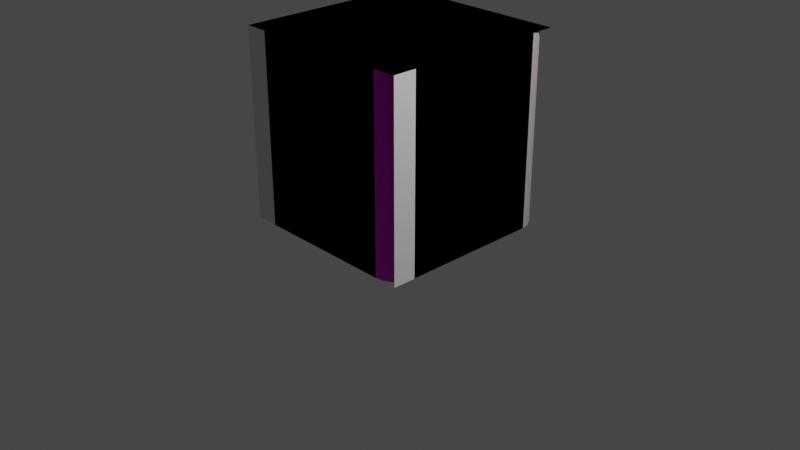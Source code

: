 # Source: GrassTiles.blend  (saved by Blender 3.6.13; exported with 4.5.12 LTS)
import bpy
from mathutils import Matrix  # noqa: F401  (used for matrix-valued properties, if any)

bpy.ops.wm.read_factory_settings(use_empty=True)
scene = bpy.context.scene
scene.name = 'Scene'

# ---- collections
col_collection = bpy.data.collections.new('Collection'); scene.collection.children.link(col_collection)
col_ref = bpy.data.collections.new('REF'); scene.collection.children.link(col_ref)
col_ref.hide_render = True
col_grasstiles = bpy.data.collections.new('GrassTiles'); scene.collection.children.link(col_grasstiles)

# ---- images (referenced by path relative to the original .blend; pixels are not part of the script)
import os
ASSET_DIR = os.environ.get("B2B_ASSET_DIR", "")  # directory of the original .blend (textures are referenced by path, not embedded)
HERE = os.path.dirname(os.path.abspath(__file__))  # packed textures are extracted next to this script under _unpacked/

def load_image(name, relpath, width, height, colorspace="sRGB"):
    """Load a texture the original file referenced (path relative to the .blend, or extracted next to this script)."""
    p = next((c for c in (os.path.join(HERE, relpath), os.path.join(ASSET_DIR, relpath)) if relpath and os.path.exists(c)), "")
    if p:
        img = bpy.data.images.load(p, check_existing=True)
        img.name = name
    else:  # same state as the original file: an image datablock whose file is absent (Cycles renders it pink)
        img = bpy.data.images.new(name, width, height)
        img.source = "FILE"
        img.filepath = "//" + (relpath or name)
    img.colorspace_settings.name = colorspace
    return img
img_grasstiles_png = load_image('GrassTiles.png', 'GrassTiles.png', 1024, 1024, 'sRGB')

# ---- materials (node trees are filled in below, after node groups)
mat_lit = bpy.data.materials.new('Lit')
mat_lit.use_transparent_shadow = False
mat_lit.diffuse_color = (0.5, 0.5, 0.5, 1.0)
mat_lit.roughness = 0.5528
mat_grasstiles = bpy.data.materials.new('GrassTiles')
mat_grasstiles.use_transparent_shadow = False

# ---- node groups
ng_auto_smooth = bpy.data.node_groups.new('Auto Smooth', 'GeometryNodeTree')
_s = ng_auto_smooth.interface.new_socket(name='Geometry', in_out='OUTPUT', socket_type='NodeSocketGeometry')
_s = ng_auto_smooth.interface.new_socket(name='Geometry', in_out='INPUT', socket_type='NodeSocketGeometry')
_s = ng_auto_smooth.interface.new_socket(name='Angle', in_out='INPUT', socket_type='NodeSocketFloat')
_s.subtype = 'ANGLE'
_s.min_value = 0.0
_s.max_value = 3.142
ng_auto_smooth.is_modifier = True
_N = ng_auto_smooth.nodes; _L = ng_auto_smooth.links
n0 = _N.new('NodeGroupOutput'); n0.name = 'Group Output'; n0.location = (480, -100)
n1 = _N.new('NodeGroupInput'); n1.name = 'Group Input'; n1.location = (-420, -300)
n2 = _N.new('NodeGroupInput'); n2.name = 'Group Input.001'; n2.location = (-60, -100)
n3 = _N.new('GeometryNodeSetShadeSmooth'); n3.name = 'Set Shade Smooth'; n3.location = (120, -100)
n3.domain = 'EDGE'
n4 = _N.new('GeometryNodeSetShadeSmooth'); n4.name = 'Set Shade Smooth.001'; n4.location = (300, -100)
n5 = _N.new('GeometryNodeInputMeshEdgeAngle'); n5.name = 'Edge Angle'; n5.location = (-420, -220)
n6 = _N.new('GeometryNodeInputEdgeSmooth'); n6.name = 'Is Edge Smooth'; n6.location = (-60, -160)
n7 = _N.new('GeometryNodeInputShadeSmooth'); n7.name = 'Is Face Smooth'; n7.location = (-240, -340)
n8 = _N.new('FunctionNodeBooleanMath'); n8.name = 'Boolean Math'; n8.location = (-60, -220)
n9 = _N.new('FunctionNodeCompare'); n9.name = 'Compare'; n9.location = (-240, -180)
n9.operation = 'LESS_EQUAL'
_L.new(n5.outputs[0], n9.inputs[0])
_L.new(n4.outputs[0], n0.inputs[0])
_L.new(n1.outputs[1], n9.inputs[1])
_L.new(n9.outputs[0], n8.inputs[0])
_L.new(n7.outputs[0], n8.inputs[1])
_L.new(n2.outputs[0], n3.inputs[0])
_L.new(n6.outputs[0], n3.inputs[1])
_L.new(n3.outputs[0], n4.inputs[0])
_L.new(n8.outputs[0], n3.inputs[2])
n0.is_active_output = True

# ---- material node trees
mat_lit.use_nodes = True; mat_lit.node_tree.nodes.clear()
_N = mat_lit.node_tree.nodes; _L = mat_lit.node_tree.links
n0 = _N.new('ShaderNodeBsdfPrincipled'); n0.name = 'Principled BSDF'; n0.location = (10, 300)
n0.distribution = 'GGX'
n0.subsurface_method = 'RANDOM_WALK_SKIN'
n0.inputs[0].default_value = (0.5, 0.5, 0.5, 1.0)
n0.inputs[2].default_value = 0.5528
n0.inputs[3].default_value = 1.45
n0.inputs[27].default_value = (0.0, 0.0, 0.0, 1.0)
n0.inputs[28].default_value = 1.0
n1 = _N.new('ShaderNodeOutputMaterial'); n1.name = 'Material Output'; n1.location = (300, 300)
n2 = _N.new('ShaderNodeNormalMap'); n2.name = 'Normal Map'; n2.location = (-300, -300)
n2.label = 'Normal/Map'
_L.new(n0.outputs[0], n1.inputs[0])
_L.new(n2.outputs[0], n0.inputs[5])
n1.is_active_output = True
mat_grasstiles.use_nodes = True; mat_grasstiles.node_tree.nodes.clear()
_N = mat_grasstiles.node_tree.nodes; _L = mat_grasstiles.node_tree.links
n0 = _N.new('ShaderNodeBsdfPrincipled'); n0.name = 'Principled BSDF'; n0.location = (10, 300)
n0.distribution = 'GGX'
n0.subsurface_method = 'RANDOM_WALK_SKIN'
n0.inputs[3].default_value = 1.45
n0.inputs[27].default_value = (0.0, 0.0, 0.0, 1.0)
n0.inputs[28].default_value = 1.0
n1 = _N.new('ShaderNodeOutputMaterial'); n1.name = 'Material Output'; n1.location = (300, 300)
n2 = _N.new('ShaderNodeTexImage'); n2.name = 'Image Texture'; n2.location = (-496, 216)
n2.image = img_grasstiles_png
_L.new(n0.outputs[0], n1.inputs[0])
_L.new(n2.outputs[0], n0.inputs[0])
n1.is_active_output = True

# ---- world
world_world = bpy.data.worlds.new('World'); scene.world = world_world
world_world.use_nodes = True; world_world.node_tree.nodes.clear()
_N = world_world.node_tree.nodes; _L = world_world.node_tree.links
n0 = _N.new('ShaderNodeOutputWorld'); n0.name = 'World Output'; n0.location = (300, 300)
n1 = _N.new('ShaderNodeBackground'); n1.name = 'Background'; n1.location = (10, 300)
n1.inputs[0].default_value = (0.05088, 0.05088, 0.05088, 1.0)
_L.new(n1.outputs[0], n0.inputs[0])
n0.is_active_output = True
world_world.color = (0.05088, 0.05088, 0.05088)
world_world.use_sun_shadow = False
world_world.sun_shadow_jitter_overblur = 0.0

# ---- cameras
cam_camera = bpy.data.cameras.new('Camera')
cam_camera.clip_end = 100.0
cam_camera.ortho_scale = 7.314

# ---- lights
light_light = bpy.data.lights.new('Light', 'POINT')
light_light.transmission_factor = 0.0
light_light.energy = 1000.0
light_light.shadow_soft_size = 0.1
light_light.shadow_maximum_resolution = 0.006
light_light.use_absolute_resolution = True

# ---- meshes
me_scene = bpy.data.meshes.new('Scene')
me_scene.from_pydata([(-1.0, 0.3333, 1.0), (-1.0, 0.3333, -1.0), (-1.0, 1.0, -1.0), (-1.0, 1.0, 1.0), (1.0, 0.3333, -1.0), (1.0, 1.0, -1.0), (1.0, 0.3333, 1.0), (1.0, 1.0, 1.0), (-1.0, -1.0, -1.0), (-1.0, -1.0, 1.0), (1.0, -1.0, 1.0), (1.0, -1.0, -1.0)], [], [(0, 2, 1), (0, 3, 2), (1, 5, 4), (1, 2, 5), (4, 7, 6), (4, 5, 7), (6, 3, 0), (6, 7, 3), (8, 10, 9), (8, 11, 10), (5, 3, 7), (5, 2, 3), (11, 6, 10), (11, 4, 6), (8, 4, 11), (8, 1, 4), (9, 1, 8), (9, 0, 1), (10, 0, 9), (10, 6, 0)])
me_scene.polygons.foreach_set('use_smooth', [True] * 20)
_k = set([(0, 3), (0, 9), (1, 2), (1, 8), (2, 3), (2, 5), (3, 7), (4, 5), (4, 11), (5, 7), (6, 7), (6, 10), (8, 9), (8, 11), (9, 10), (10, 11)])
me_scene.attributes.new('sharp_edge', 'BOOLEAN', 'EDGE').data.foreach_set('value', [ (min(e.vertices), max(e.vertices)) in _k for e in me_scene.edges])
_uv = me_scene.uv_layers.new(name='UVSet0')
_uv.uv.foreach_set('vector', [0.1461, 0.8603, 0.1461, 0.8603, 0.1461, 0.8603, 0.1461, 0.8603, 0.1461, 0.8603, 0.1461, 0.8603, 0.1461, 0.8603, 0.1461, 0.8603, 0.1461, 0.8603, 0.1461, 0.8603, 0.1461, 0.8603, 0.1461, 0.8603, 0.1461, 0.8603, 0.1461, 0.8603, 0.1461, 0.8603, 0.1461, 0.8603, 0.1461, 0.8603, 0.1461, 0.8603, 0.1461, 0.8603, 0.1461, 0.8603, 0.1461, 0.8603, 0.1461, 0.8603, 0.1461, 0.8603, 0.1461, 0.8603, 0.3845, 0.3583, 0.3845, 0.3583, 0.3845, 0.3583, 0.3845, 0.3583, 0.3845, 0.3583, 0.3845, 0.3583, 0.1461, 0.8603, 0.1461, 0.8603, 0.1461, 0.8603, 0.1461, 0.8603, 0.1461, 0.8603, 0.1461, 0.8603, 0.3845, 0.3583, 0.3845, 0.3583, 0.3845, 0.3583, 0.3845, 0.3583, 0.3845, 0.3583, 0.3845, 0.3583, 0.3845, 0.3583, 0.3845, 0.3583, 0.3845, 0.3583, 0.3845, 0.3583, 0.3845, 0.3583, 0.3845, 0.3583, 0.3845, 0.3583, 0.3845, 0.3583, 0.3845, 0.3583, 0.3845, 0.3583, 0.3845, 0.3583, 0.3845, 0.3583, 0.3845, 0.3583, 0.3845, 0.3583, 0.3845, 0.3583, 0.3845, 0.3583, 0.3845, 0.3583, 0.3845, 0.3583])
me_scene.materials.append(mat_lit)
me_scene.update()
me_scene.normals_split_custom_set([tuple(v) for v in zip(*[iter([-1.0, 0.0, 0.0, -1.0, 0.0, 0.0, -1.0, 0.0, 0.0, -1.0, 0.0, 0.0, -1.0, 0.0, 0.0, -1.0, 0.0, 0.0, 0.0, 0.0, -1.0, 0.0, 0.0, -1.0, 0.0, 0.0, -1.0, 0.0, 0.0, -1.0, 0.0, 0.0, -1.0, 0.0, 0.0, -1.0, 1.0, 0.0, 0.0, 1.0, 0.0, 0.0, 1.0, 0.0, 0.0, 1.0, 0.0, 0.0, 1.0, 0.0, 0.0, 1.0, 0.0, 0.0, 0.0, 0.0, 1.0, 0.0, 0.0, 1.0, 0.0, 0.0, 1.0, 0.0, 0.0, 1.0, 0.0, 0.0, 1.0, 0.0, 0.0, 1.0, 0.0, -1.0, 0.0, 0.0, -1.0, 0.0, 0.0, -1.0, 0.0, 0.0, -1.0, 0.0, 0.0, -1.0, 0.0, 0.0, -1.0, 0.0, 0.0, 1.0, 0.0, 0.0, 1.0, 0.0, 0.0, 1.0, 0.0, 0.0, 1.0, 0.0, 0.0, 1.0, 0.0, 0.0, 1.0, 0.0, 1.0, 0.0, 0.0, 1.0, 0.0, 0.0, 1.0, 0.0, 0.0, 1.0, 0.0, 0.0, 1.0, 0.0, 0.0, 1.0, 0.0, 0.0, 0.0, 0.0, -1.0, 0.0, 0.0, -1.0, 0.0, 0.0, -1.0, 0.0, 0.0, -1.0, 0.0, 0.0, -1.0, 0.0, 0.0, -1.0, -1.0, 0.0, 0.0, -1.0, 0.0, 0.0, -1.0, 0.0, 0.0, -1.0, 0.0, 0.0, -1.0, 0.0, 0.0, -1.0, 0.0, 0.0, 0.0, 0.0, 1.0, 0.0, 0.0, 1.0, 0.0, 0.0, 1.0, 0.0, 0.0, 1.0, 0.0, 0.0, 1.0, 0.0, 0.0, 1.0])] * 3)])
me_cube_032 = bpy.data.meshes.new('Cube.032')
me_cube_032.from_pydata([(-1.0, -1.0, 2.0), (-1.0, 1.0, 2.0), (1.0, -1.0, 2.0), (1.0, 1.0, 2.0)], [], [(3, 1, 0, 2)])
_uv = me_cube_032.uv_layers.new(name='UVMap')
_uv.uv.foreach_set('vector', [0.5, 0.5, 1.0, 0.5, 1.0, 1.0, 0.5, 1.0])
me_cube_032.materials.append(mat_grasstiles)
me_cube_032.update()
me_cube_037 = bpy.data.meshes.new('Cube.037')
me_cube_037.from_pydata([(-1.0, -1.0, 0.0), (-1.0, -1.0, 2.0), (-1.0, 1.0, 0.0), (-1.0, 1.0, 2.0), (1.0, -1.0, 2.0), (1.0, 1.0, 2.0)], [], [(0, 1, 3, 2), (5, 3, 1, 4)])
_uv = me_cube_037.uv_layers.new(name='UVMap')
_uv.uv.foreach_set('vector', [0.375, 0.0, 0.625, 0.0, 0.625, 0.25, 0.375, 0.25, 0.625, 0.5, 0.875, 0.5, 0.875, 0.75, 0.625, 0.75])
me_cube_037.update()
me_cube_078 = bpy.data.meshes.new('Cube.078')
me_cube_078.from_pydata([(-1.0, -1.0, 2.0), (-1.0, 1.0, 0.0), (-1.0, 1.0, 2.0), (1.0, -1.0, 0.0), (1.0, -1.0, 2.0), (0.75, 1.0, 0.0), (1.0, 0.75, 0.0), (0.8457, 0.981, 0.0), (0.9268, 0.9268, 0.0), (0.981, 0.8457, 0.0), (1.0, 0.75, 2.0), (0.75, 1.0, 2.0), (0.981, 0.8457, 2.0), (0.9268, 0.9268, 2.0), (0.8457, 0.981, 2.0), (-5.364e-07, -5.364e-07, 2.0)], [], [(6, 10, 4, 3), (10, 15, 4), (1, 2, 11, 5), (10, 6, 9, 12), (12, 9, 8, 13), (13, 8, 7, 14), (14, 7, 5, 11), (0, 15, 2), (4, 15, 0), (2, 15, 11), (15, 12, 13), (14, 15, 13), (15, 10, 12), (11, 15, 14)])
me_cube_078.polygons.foreach_set('use_smooth', [True] * 14)
_uv = me_cube_078.uv_layers.new(name='UVMap')
_uv.uv.foreach_set('vector', [0.375, 0.5312, 0.625, 0.5312, 0.625, 0.75, 0.375, 0.75, 0.625, 0.5312, 0.75, 0.625, 0.625, 0.75, 0.375, 0.25, 0.625, 0.25, 0.625, 0.4688, 0.375, 0.4688, 0.625, 0.5312, 0.375, 0.5312, 0.375, 0.5193, 0.625, 0.5193, 0.625, 0.5193, 0.375, 0.5193, 0.375, 0.5, 0.625, 0.5, 0.625, 0.5, 0.375, 0.5, 0.375, 0.4807, 0.625, 0.4807, 0.625, 0.4807, 0.375, 0.4807, 0.375, 0.4688, 0.625, 0.4688, 0.875, 0.75, 0.75, 0.625, 0.875, 0.5, 0.625, 0.75, 0.75, 0.625, 0.875, 0.75, 0.875, 0.5, 0.75, 0.625, 0.6562, 0.5, 0.75, 0.625, 0.6274, 0.5193, 0.6342, 0.5092, 0.6443, 0.5024, 0.75, 0.625, 0.6342, 0.5092, 0.75, 0.625, 0.625, 0.5312, 0.6274, 0.5193, 0.6562, 0.5, 0.75, 0.625, 0.6443, 0.5024])
me_cube_078.update()
me_cube_079 = bpy.data.meshes.new('Cube.079')
me_cube_079.from_pydata([(-1.0, -1.0, 0.0), (-1.0, -1.0, 2.0), (-1.0, 1.0, 0.0), (-1.0, 1.0, 2.0), (1.0, -0.75, 0.0), (0.75, -1.0, 0.0), (0.981, -0.8457, 0.0), (0.9268, -0.9268, 0.0), (0.8457, -0.981, 0.0), (0.75, -1.0, 2.0), (1.0, -0.75, 2.0), (0.8457, -0.981, 2.0), (0.9268, -0.9268, 2.0), (0.981, -0.8457, 2.0), (0.75, 1.0, 0.0), (1.0, 0.75, 0.0), (0.8457, 0.981, 0.0), (0.9268, 0.9268, 0.0), (0.981, 0.8457, 0.0), (1.0, 0.75, 2.0), (0.75, 1.0, 2.0), (0.981, 0.8457, 2.0), (0.9268, 0.9268, 2.0), (0.8457, 0.981, 2.0), (2.384e-07, -2.384e-07, 2.0)], [], [(5, 9, 1, 0), (19, 24, 10), (15, 19, 10, 4), (2, 3, 20, 14), (19, 15, 18, 21), (21, 18, 17, 22), (22, 17, 16, 23), (23, 16, 14, 20), (9, 5, 8, 11), (11, 8, 7, 12), (12, 7, 6, 13), (13, 6, 4, 10), (12, 24, 11), (1, 24, 3), (24, 23, 20), (24, 21, 22), (23, 24, 22), (24, 19, 21), (20, 3, 24), (11, 24, 9), (13, 24, 12), (9, 24, 1), (10, 24, 13)])
me_cube_079.polygons.foreach_set('use_smooth', [True] * 23)
_uv = me_cube_079.uv_layers.new(name='UVMap')
_uv.uv.foreach_set('vector', [0.375, 0.7812, 0.625, 0.7812, 0.625, 1.0, 0.375, 1.0, 0.625, 0.5312, 0.75, 0.625, 0.625, 0.7188, 0.375, 0.5312, 0.625, 0.5312, 0.625, 0.7188, 0.375, 0.7188, 0.375, 0.25, 0.625, 0.25, 0.625, 0.4688, 0.375, 0.4688, 0.625, 0.5312, 0.375, 0.5312, 0.375, 0.5193, 0.625, 0.5193, 0.625, 0.5193, 0.375, 0.5193, 0.375, 0.5, 0.625, 0.5, 0.625, 0.5, 0.375, 0.5, 0.375, 0.4807, 0.625, 0.4807, 0.625, 0.4807, 0.375, 0.4807, 0.375, 0.4688, 0.625, 0.4688, 0.625, 0.7812, 0.375, 0.7812, 0.375, 0.7693, 0.625, 0.7693, 0.625, 0.7693, 0.375, 0.7693, 0.375, 0.75, 0.625, 0.75, 0.625, 0.75, 0.375, 0.75, 0.375, 0.7307, 0.625, 0.7307, 0.625, 0.7307, 0.375, 0.7307, 0.375, 0.7188, 0.625, 0.7188, 0.6342, 0.7408, 0.75, 0.625, 0.6443, 0.7476, 0.875, 0.75, 0.75, 0.625, 0.875, 0.5, 0.75, 0.625, 0.6443, 0.5024, 0.6562, 0.5, 0.75, 0.625, 0.6274, 0.5193, 0.6342, 0.5092, 0.6443, 0.5024, 0.75, 0.625, 0.6342, 0.5092, 0.75, 0.625, 0.625, 0.5312, 0.6274, 0.5193, 0.6562, 0.5, 0.875, 0.5, 0.75, 0.625, 0.6443, 0.7476, 0.75, 0.625, 0.6562, 0.75, 0.6274, 0.7307, 0.75, 0.625, 0.6342, 0.7408, 0.6562, 0.75, 0.75, 0.625, 0.875, 0.75, 0.625, 0.7188, 0.75, 0.625, 0.6274, 0.7307])
me_cube_079.update()
me_cube_080 = bpy.data.meshes.new('Cube.080')
me_cube_080.from_pydata([(-0.75, -1.0, 0.0), (-1.0, -0.75, 0.0), (-0.8457, -0.981, 0.0), (-0.9268, -0.9268, 0.0), (-0.981, -0.8457, 0.0), (-1.0, -0.75, 2.0), (-0.75, -1.0, 2.0), (-0.981, -0.8457, 2.0), (-0.9268, -0.9268, 2.0), (-0.8457, -0.981, 2.0), (-1.0, 0.75, 0.0), (-0.75, 1.0, 0.0), (-0.981, 0.8457, 0.0), (-0.9268, 0.9268, 0.0), (-0.8457, 0.981, 0.0), (-0.75, 1.0, 2.0), (-1.0, 0.75, 2.0), (-0.8457, 0.981, 2.0), (-0.9268, 0.9268, 2.0), (-0.981, 0.8457, 2.0), (1.0, -0.75, 0.0), (0.75, -1.0, 0.0), (0.981, -0.8457, 0.0), (0.9268, -0.9268, 0.0), (0.8457, -0.981, 0.0), (0.75, -1.0, 2.0), (1.0, -0.75, 2.0), (0.8457, -0.981, 2.0), (0.9268, -0.9268, 2.0), (0.981, -0.8457, 2.0), (0.75, 1.0, 0.0), (1.0, 0.75, 0.0), (0.8457, 0.981, 0.0), (0.9268, 0.9268, 0.0), (0.981, 0.8457, 0.0), (1.0, 0.75, 2.0), (0.75, 1.0, 2.0), (0.981, 0.8457, 2.0), (0.9268, 0.9268, 2.0), (0.8457, 0.981, 2.0), (1.788e-07, -1.788e-07, 2.0)], [], [(21, 25, 6, 0), (31, 35, 26, 20), (35, 40, 26), (1, 5, 16, 10), (11, 15, 36, 30), (0, 6, 9, 2), (2, 9, 8, 3), (3, 8, 7, 4), (4, 7, 5, 1), (15, 11, 14, 17), (17, 14, 13, 18), (18, 13, 12, 19), (19, 12, 10, 16), (35, 31, 34, 37), (37, 34, 33, 38), (38, 33, 32, 39), (39, 32, 30, 36), (25, 21, 24, 27), (27, 24, 23, 28), (28, 23, 22, 29), (29, 22, 20, 26), (28, 40, 27), (8, 40, 7), (40, 39, 36), (39, 40, 38), (40, 37, 38), (36, 15, 40), (40, 35, 37), (27, 40, 25), (29, 40, 28), (25, 40, 6), (26, 40, 29), (7, 40, 5), (9, 40, 8), (5, 40, 16), (6, 40, 9), (40, 17, 18), (19, 40, 18), (40, 15, 17), (16, 40, 19)])
me_cube_080.polygons.foreach_set('use_smooth', [True] * 40)
_uv = me_cube_080.uv_layers.new(name='UVMap')
_uv.uv.foreach_set('vector', [0.4373, 0.0, 0.4373, 0.5, 0.06231, 0.5, 0.06231, 0.0, 0.4373, 0.0, 0.4373, 0.5, 0.06231, 0.5, 0.06231, 0.0, 1.0, 0.9375, 0.75, 0.75, 1.0, 0.5625, 0.4373, 0.0, 0.4373, 0.5, 0.06231, 0.5, 0.06231, 0.0, 0.4373, 0.0, 0.4373, 0.5, 0.06231, 0.5, 0.06231, 0.0, 0.06231, 0.0, 0.06231, 0.5, 0.03792, 0.5, 0.03792, 0.0, 0.03792, 0.0, 0.03792, 0.5, 0.01353, 0.5, 0.01353, 0.0, 0.4861, 1.192e-07, 0.4861, 0.5, 0.4617, 0.5, 0.4617, 0.0, 0.4617, 0.0, 0.4617, 0.5, 0.4373, 0.5, 0.4373, 0.0, 0.4373, 0.5, 0.4373, 0.0, 0.4617, 0.0, 0.4617, 0.5, 0.4617, 0.5, 0.4617, 0.0, 0.4861, 1.192e-07, 0.4861, 0.5, 0.01353, 0.5, 0.01353, 0.0, 0.03792, 0.0, 0.03792, 0.5, 0.03792, 0.5, 0.03792, 0.0, 0.06231, 0.0, 0.06231, 0.5, 0.4373, 0.5, 0.4373, 0.0, 0.4617, 0.0, 0.4617, 0.5, 0.4617, 0.5, 0.4617, 0.0, 0.4861, 0.0, 0.4861, 0.5, 0.01353, 0.5, 0.01353, 0.0, 0.03792, 0.0, 0.03792, 0.5, 0.03792, 0.5, 0.03792, 0.0, 0.06231, 0.0, 0.06231, 0.5, 0.4373, 0.5, 0.4373, 0.0, 0.4617, 0.0, 0.4617, 0.5, 0.4617, 0.5, 0.4617, 0.0, 0.4861, 1.192e-07, 0.4861, 0.5, 0.01353, 0.5, 0.01353, 0.0, 0.03792, 0.0, 0.03792, 0.5, 0.03792, 0.5, 0.03792, 0.0, 0.06231, 0.0, 0.06231, 0.5, 0.9817, 0.5183, 0.75, 0.75, 0.9614, 0.5048, 0.5183, 0.5183, 0.75, 0.75, 0.5048, 0.5386, 0.75, 0.75, 0.9614, 0.9952, 0.9375, 1.0, 0.9614, 0.9952, 0.75, 0.75, 0.9817, 0.9817, 0.75, 0.75, 0.9952, 0.9614, 0.9817, 0.9817, 0.9375, 1.0, 0.5625, 1.0, 0.75, 0.75, 0.75, 0.75, 1.0, 0.9375, 0.9952, 0.9614, 0.9614, 0.5048, 0.75, 0.75, 0.9375, 0.5, 0.9952, 0.5386, 0.75, 0.75, 0.9817, 0.5183, 0.9375, 0.5, 0.75, 0.75, 0.5625, 0.5, 1.0, 0.5625, 0.75, 0.75, 0.9952, 0.5386, 0.5048, 0.5386, 0.75, 0.75, 0.5, 0.5625, 0.5386, 0.5048, 0.75, 0.75, 0.5183, 0.5183, 0.5, 0.5625, 0.75, 0.75, 0.5, 0.9375, 0.5625, 0.5, 0.75, 0.75, 0.5386, 0.5048, 0.75, 0.75, 0.5386, 0.9952, 0.5183, 0.9817, 0.5048, 0.9614, 0.75, 0.75, 0.5183, 0.9817, 0.75, 0.75, 0.5625, 1.0, 0.5386, 0.9952, 0.5, 0.9375, 0.75, 0.75, 0.5048, 0.9614])
me_cube_080.materials.append(mat_grasstiles)
me_cube_080.update()
me_cube_001 = bpy.data.meshes.new('Cube.001')
me_cube_001.from_pydata([(0.0, 0.25, 0.0), (0.01903, 0.1543, 0.0), (0.07322, 0.07322, 0.0), (0.0, 0.25, 2.0), (0.07322, 0.07322, 2.0), (0.01903, 0.1543, 2.0), (0.25, 0.0, 0.0), (0.0, 0.1543, 2.0), (0.1543, 0.01903, 0.0), (0.25, 0.0, 2.0), (0.0, 0.0, 2.0), (0.1543, 0.01903, 2.0), (0.1543, 0.0, 2.0)], [], [(7, 5, 3), (4, 2, 1, 5), (5, 1, 0, 3), (10, 4, 5, 7), (9, 11, 12), (9, 6, 8, 11), (11, 8, 2, 4), (12, 11, 4, 10)])
me_cube_001.polygons.foreach_set('use_smooth', [True] * 8)
_uv = me_cube_001.uv_layers.new(name='UVMap')
_uv.uv.foreach_set('vector', [0.625, 0.7307, 0.625, 0.7307, 0.625, 0.7188, 0.625, 0.75, 0.375, 0.75, 0.375, 0.7307, 0.625, 0.7307, 0.625, 0.7307, 0.375, 0.7307, 0.375, 0.7188, 0.625, 0.7188, 0.625, 0.75, 0.625, 0.7408, 0.625, 0.7307, 0.625, 0.7307, 0.625, 0.75, 0.6057, 0.7476, 0.625, 0.75, 0.625, 0.2812, 0.375, 0.2812, 0.375, 0.2693, 0.625, 0.2693, 0.625, 0.2693, 0.375, 0.2693, 0.375, 0.25, 0.625, 0.25, 0.625, 0.75, 0.6057, 0.7476, 0.625, 0.7408, 0.625, 0.75])
me_cube_001.update()

# ---- objects
ob_light = bpy.data.objects.new('Light', light_light)
ob_camera = bpy.data.objects.new('Camera', cam_camera)
ob_tile_center = bpy.data.objects.new('Tile_Center', me_scene)
ob_grasstile_center = bpy.data.objects.new('GrassTile_Center', me_cube_032)
ob_grasstile_side = bpy.data.objects.new('GrassTile_Side', me_cube_037)
ob_grasstile_corner = bpy.data.objects.new('GrassTile_Corner', me_cube_078)
ob_grasstile_end = bpy.data.objects.new('GrassTile_End', me_cube_079)
ob_grasstile_single = bpy.data.objects.new('GrassTile_Single', me_cube_080)
ob_grasstile_konkav = bpy.data.objects.new('GrassTile_Konkav', me_cube_001)

# ---- transforms, parenting, visibility, modifiers, constraints
ob_light.location = (4.076, 1.005, 5.904)
ob_light.rotation_euler = (0.6503, 0.05522, 1.866)
ob_light.lock_rotations_4d = False
ob_light.empty_display_type = 'ARROWS'
ob_light.color = (0.0, 0.0, 0.0, 0.0)
ob_light.lineart.crease_threshold = 0.0
ob_camera.location = (7.359, -6.926, 4.958)
ob_camera.rotation_euler = (1.109, 0.0, 0.8149)
ob_camera.lock_rotations_4d = False
ob_camera.empty_display_type = 'ARROWS'
ob_camera.color = (0.0, 0.0, 0.0, 0.0)
ob_camera.display_type = 'WIRE'
ob_camera.lineart.crease_threshold = 0.0
ob_tile_center.location = (0.0, 0.0, 0.0)
ob_tile_center.rotation_euler = (1.571, -0.0, 0.0)
ob_tile_center.color = (0.8, 0.8, 0.8, 1.0)
ob_grasstile_center.location = (0.0, 0.0, 0.0)
ob_grasstile_side.location = (0.0, 0.0, 0.0)
ob_grasstile_corner.location = (0.0, 0.0, 0.0)
_m = ob_grasstile_corner.modifiers.new('Auto Smooth', 'NODES')
_m.node_group = ng_auto_smooth
_gi = [s.identifier for s in ng_auto_smooth.interface.items_tree if s.item_type == 'SOCKET' and s.in_out == 'INPUT']
_m[_gi[1]] = 0.5236  # Angle
ob_grasstile_end.location = (0.0, 0.0, 0.0)
_m = ob_grasstile_end.modifiers.new('Auto Smooth', 'NODES')
_m.node_group = ng_auto_smooth
_gi = [s.identifier for s in ng_auto_smooth.interface.items_tree if s.item_type == 'SOCKET' and s.in_out == 'INPUT']
_m[_gi[1]] = 0.5236  # Angle
ob_grasstile_single.location = (0.0, 0.0, 0.0)
_m = ob_grasstile_single.modifiers.new('Auto Smooth', 'NODES')
_m.node_group = ng_auto_smooth
_gi = [s.identifier for s in ng_auto_smooth.interface.items_tree if s.item_type == 'SOCKET' and s.in_out == 'INPUT']
_m[_gi[1]] = 0.5236  # Angle
ob_grasstile_konkav.location = (0.0, 0.0, 0.0)
_m = ob_grasstile_konkav.modifiers.new('Auto Smooth', 'NODES')
_m.node_group = ng_auto_smooth
_gi = [s.identifier for s in ng_auto_smooth.interface.items_tree if s.item_type == 'SOCKET' and s.in_out == 'INPUT']
_m[_gi[1]] = 0.5236  # Angle

# ---- collection membership
col_collection.objects.link(ob_light)
col_collection.objects.link(ob_camera)
col_ref.objects.link(ob_tile_center)
col_grasstiles.objects.link(ob_grasstile_center)
col_grasstiles.objects.link(ob_grasstile_side)
col_grasstiles.objects.link(ob_grasstile_corner)
col_grasstiles.objects.link(ob_grasstile_end)
col_grasstiles.objects.link(ob_grasstile_single)
col_grasstiles.objects.link(ob_grasstile_konkav)
def _layer_coll(name, lc=None):
    lc = lc or bpy.context.view_layer.layer_collection
    for c in lc.children:
        if c.name == name: return c
        r = _layer_coll(name, c)
        if r: return r
_layer_coll('REF').exclude = True

# ---- scene / render settings (as saved in the file)
scene.camera = ob_camera
scene.frame_start = 1; scene.frame_end = 250; scene.frame_set(1)
scene.render.engine = 'BLENDER_EEVEE_NEXT'
scene.render.fps = 25
scene.cycles.sampling_pattern = 'TABULATED_SOBOL'
scene.view_settings.view_transform = 'Filmic'
bpy.context.view_layer.update()
